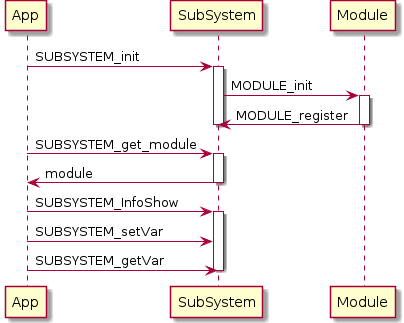

The diagram above was rendered by PlantUML. Its source (embedded in the PNG):
@startuml

App -> SubSystem : SUBSYSTEM_init
activate SubSystem

SubSystem -> Module : MODULE_init
activate Module
Module -> SubSystem : MODULE_register
deactivate SubSystem
deactivate Module

App -> SubSystem : SUBSYSTEM_get_module
activate SubSystem
SubSystem -> App : module
deactivate SubSystem

App -> SubSystem : SUBSYSTEM_InfoShow
activate SubSystem
App -> SubSystem : SUBSYSTEM_setVar
App -> SubSystem : SUBSYSTEM_getVar
deactivate SubSystem

@enduml